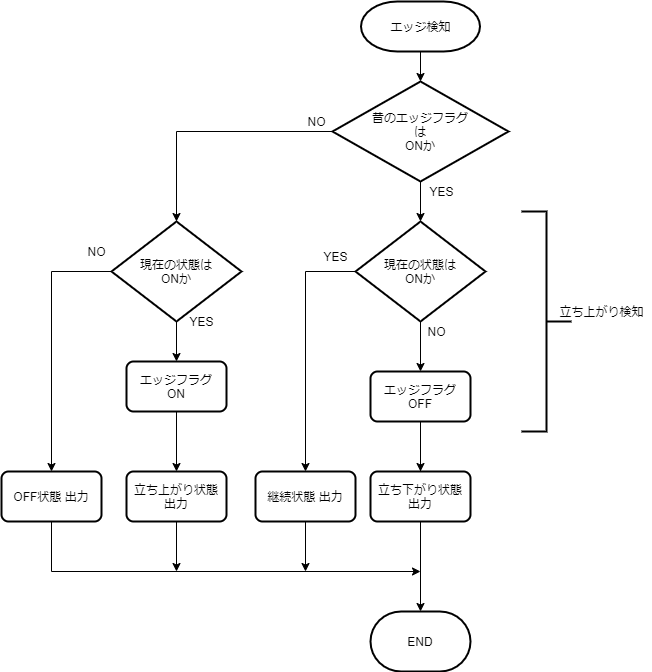

The diagram above was exported from draw.io. Its source (the exported page's mxGraphModel, read from the mxfile embedded in the PNG):
<mxGraphModel dx="1326" dy="806" grid="1" gridSize="10" guides="1" tooltips="1" connect="1" arrows="1" fold="1" page="1" pageScale="1" pageWidth="827" pageHeight="1169" math="0" shadow="0">
  <root>
    <mxCell id="8i-VHeCFkeO88YazLDMc-0" />
    <mxCell id="8i-VHeCFkeO88YazLDMc-1" parent="8i-VHeCFkeO88YazLDMc-0" />
    <mxCell id="v55HT1bAUCCxmNxVfDM--0" value="" style="edgeStyle=orthogonalEdgeStyle;rounded=0;orthogonalLoop=1;jettySize=auto;html=1;" parent="8i-VHeCFkeO88YazLDMc-1" source="v55HT1bAUCCxmNxVfDM--1" edge="1">
      <mxGeometry relative="1" as="geometry">
        <mxPoint x="469" y="120" as="targetPoint" />
      </mxGeometry>
    </mxCell>
    <mxCell id="v55HT1bAUCCxmNxVfDM--1" value="エッジ検知" style="strokeWidth=2;html=1;shape=mxgraph.flowchart.terminator;whiteSpace=wrap;" parent="8i-VHeCFkeO88YazLDMc-1" vertex="1">
      <mxGeometry x="409.5" y="40" width="119" height="50" as="geometry" />
    </mxCell>
    <mxCell id="v55HT1bAUCCxmNxVfDM--3" value="" style="edgeStyle=orthogonalEdgeStyle;rounded=0;orthogonalLoop=1;jettySize=auto;html=1;" parent="8i-VHeCFkeO88YazLDMc-1" edge="1">
      <mxGeometry relative="1" as="geometry">
        <mxPoint x="469" y="220" as="sourcePoint" />
        <mxPoint x="469" y="260" as="targetPoint" />
      </mxGeometry>
    </mxCell>
    <mxCell id="v55HT1bAUCCxmNxVfDM--4" value="" style="edgeStyle=orthogonalEdgeStyle;rounded=0;orthogonalLoop=1;jettySize=auto;html=1;" parent="8i-VHeCFkeO88YazLDMc-1" edge="1">
      <mxGeometry relative="1" as="geometry">
        <mxPoint x="404" y="170" as="sourcePoint" />
        <mxPoint x="225" y="260" as="targetPoint" />
      </mxGeometry>
    </mxCell>
    <mxCell id="v55HT1bAUCCxmNxVfDM--5" value="YES" style="text;html=1;align=center;verticalAlign=middle;resizable=0;points=[];autosize=1;" parent="8i-VHeCFkeO88YazLDMc-1" vertex="1">
      <mxGeometry x="470" y="220" width="40" height="20" as="geometry" />
    </mxCell>
    <mxCell id="v55HT1bAUCCxmNxVfDM--6" value="" style="edgeStyle=orthogonalEdgeStyle;rounded=0;orthogonalLoop=1;jettySize=auto;html=1;" parent="8i-VHeCFkeO88YazLDMc-1" edge="1">
      <mxGeometry relative="1" as="geometry">
        <mxPoint x="469" y="540" as="targetPoint" />
        <mxPoint x="469" y="460" as="sourcePoint" />
      </mxGeometry>
    </mxCell>
    <mxCell id="v55HT1bAUCCxmNxVfDM--7" value="" style="edgeStyle=orthogonalEdgeStyle;rounded=0;orthogonalLoop=1;jettySize=auto;html=1;" parent="8i-VHeCFkeO88YazLDMc-1" edge="1">
      <mxGeometry relative="1" as="geometry">
        <mxPoint x="469" y="360" as="sourcePoint" />
        <mxPoint x="469" y="410" as="targetPoint" />
      </mxGeometry>
    </mxCell>
    <mxCell id="v55HT1bAUCCxmNxVfDM--8" style="edgeStyle=orthogonalEdgeStyle;rounded=0;orthogonalLoop=1;jettySize=auto;html=1;entryX=0.5;entryY=0;entryDx=0;entryDy=0;exitX=0;exitY=0.5;exitDx=0;exitDy=0;exitPerimeter=0;" parent="8i-VHeCFkeO88YazLDMc-1" target="v55HT1bAUCCxmNxVfDM--14" edge="1">
      <mxGeometry relative="1" as="geometry">
        <mxPoint x="360" y="310" as="targetPoint" />
        <mxPoint x="404" y="310" as="sourcePoint" />
        <Array as="points">
          <mxPoint x="354" y="310" />
        </Array>
      </mxGeometry>
    </mxCell>
    <mxCell id="v55HT1bAUCCxmNxVfDM--9" value="YES" style="text;html=1;align=center;verticalAlign=middle;resizable=0;points=[];autosize=1;" parent="8i-VHeCFkeO88YazLDMc-1" vertex="1">
      <mxGeometry x="364" y="285" width="40" height="20" as="geometry" />
    </mxCell>
    <mxCell id="v55HT1bAUCCxmNxVfDM--10" value="" style="strokeWidth=2;html=1;shape=mxgraph.flowchart.annotation_2;align=left;labelPosition=right;pointerEvents=1;rotation=-180;" parent="8i-VHeCFkeO88YazLDMc-1" vertex="1">
      <mxGeometry x="570" y="250" width="50" height="220" as="geometry" />
    </mxCell>
    <mxCell id="v55HT1bAUCCxmNxVfDM--11" value="立ち上がり検知" style="text;html=1;align=center;verticalAlign=middle;resizable=0;points=[];autosize=1;" parent="8i-VHeCFkeO88YazLDMc-1" vertex="1">
      <mxGeometry x="600" y="340" width="100" height="20" as="geometry" />
    </mxCell>
    <mxCell id="v55HT1bAUCCxmNxVfDM--12" value="NO" style="text;html=1;align=center;verticalAlign=middle;resizable=0;points=[];autosize=1;" parent="8i-VHeCFkeO88YazLDMc-1" vertex="1">
      <mxGeometry x="470" y="360" width="30" height="20" as="geometry" />
    </mxCell>
    <mxCell id="v55HT1bAUCCxmNxVfDM--13" value="" style="edgeStyle=orthogonalEdgeStyle;rounded=0;orthogonalLoop=1;jettySize=auto;html=1;" parent="8i-VHeCFkeO88YazLDMc-1" source="v55HT1bAUCCxmNxVfDM--14" edge="1">
      <mxGeometry relative="1" as="geometry">
        <mxPoint x="354" y="610" as="targetPoint" />
        <Array as="points">
          <mxPoint x="354" y="610" />
        </Array>
      </mxGeometry>
    </mxCell>
    <mxCell id="v55HT1bAUCCxmNxVfDM--14" value="継続状態 出力" style="rounded=1;whiteSpace=wrap;html=1;absoluteArcSize=1;arcSize=14;strokeWidth=2;" parent="8i-VHeCFkeO88YazLDMc-1" vertex="1">
      <mxGeometry x="304" y="510" width="100" height="50" as="geometry" />
    </mxCell>
    <mxCell id="v55HT1bAUCCxmNxVfDM--15" value="" style="edgeStyle=orthogonalEdgeStyle;rounded=0;orthogonalLoop=1;jettySize=auto;html=1;entryX=0.5;entryY=0;entryDx=0;entryDy=0;" parent="8i-VHeCFkeO88YazLDMc-1" source="v55HT1bAUCCxmNxVfDM--16" target="v55HT1bAUCCxmNxVfDM--32" edge="1">
      <mxGeometry relative="1" as="geometry">
        <mxPoint x="469" y="670" as="targetPoint" />
      </mxGeometry>
    </mxCell>
    <mxCell id="v55HT1bAUCCxmNxVfDM--16" value="エッジフラグ OFF" style="rounded=1;whiteSpace=wrap;html=1;absoluteArcSize=1;arcSize=14;strokeWidth=2;" parent="8i-VHeCFkeO88YazLDMc-1" vertex="1">
      <mxGeometry x="419" y="410" width="100" height="50" as="geometry" />
    </mxCell>
    <mxCell id="v55HT1bAUCCxmNxVfDM--17" value="END" style="strokeWidth=2;html=1;shape=mxgraph.flowchart.terminator;whiteSpace=wrap;" parent="8i-VHeCFkeO88YazLDMc-1" vertex="1">
      <mxGeometry x="419" y="650" width="100" height="60" as="geometry" />
    </mxCell>
    <mxCell id="v55HT1bAUCCxmNxVfDM--18" value="NO" style="text;html=1;align=center;verticalAlign=middle;resizable=0;points=[];autosize=1;" parent="8i-VHeCFkeO88YazLDMc-1" vertex="1">
      <mxGeometry x="350" y="150" width="30" height="20" as="geometry" />
    </mxCell>
    <mxCell id="v55HT1bAUCCxmNxVfDM--19" value="" style="edgeStyle=orthogonalEdgeStyle;rounded=0;orthogonalLoop=1;jettySize=auto;html=1;entryX=0.5;entryY=0;entryDx=0;entryDy=0;" parent="8i-VHeCFkeO88YazLDMc-1" target="v55HT1bAUCCxmNxVfDM--27" edge="1">
      <mxGeometry relative="1" as="geometry">
        <mxPoint x="225" y="360" as="sourcePoint" />
        <mxPoint x="225" y="410" as="targetPoint" />
      </mxGeometry>
    </mxCell>
    <mxCell id="v55HT1bAUCCxmNxVfDM--20" style="edgeStyle=orthogonalEdgeStyle;rounded=0;orthogonalLoop=1;jettySize=auto;html=1;entryX=0.5;entryY=0;entryDx=0;entryDy=0;" parent="8i-VHeCFkeO88YazLDMc-1" target="v55HT1bAUCCxmNxVfDM--23" edge="1">
      <mxGeometry relative="1" as="geometry">
        <mxPoint x="160" y="310" as="sourcePoint" />
      </mxGeometry>
    </mxCell>
    <mxCell id="v55HT1bAUCCxmNxVfDM--21" value="NO" style="text;html=1;align=center;verticalAlign=middle;resizable=0;points=[];autosize=1;" parent="8i-VHeCFkeO88YazLDMc-1" vertex="1">
      <mxGeometry x="130" y="280" width="30" height="20" as="geometry" />
    </mxCell>
    <mxCell id="v55HT1bAUCCxmNxVfDM--22" style="edgeStyle=orthogonalEdgeStyle;rounded=0;orthogonalLoop=1;jettySize=auto;html=1;" parent="8i-VHeCFkeO88YazLDMc-1" source="v55HT1bAUCCxmNxVfDM--23" edge="1">
      <mxGeometry relative="1" as="geometry">
        <mxPoint x="469" y="610" as="targetPoint" />
        <Array as="points">
          <mxPoint x="100" y="610" />
          <mxPoint x="469" y="610" />
        </Array>
      </mxGeometry>
    </mxCell>
    <mxCell id="v55HT1bAUCCxmNxVfDM--23" value="OFF状態 出力" style="rounded=1;whiteSpace=wrap;html=1;absoluteArcSize=1;arcSize=14;strokeWidth=2;" parent="8i-VHeCFkeO88YazLDMc-1" vertex="1">
      <mxGeometry x="50" y="510" width="100" height="50" as="geometry" />
    </mxCell>
    <mxCell id="v55HT1bAUCCxmNxVfDM--24" value="" style="edgeStyle=orthogonalEdgeStyle;rounded=0;orthogonalLoop=1;jettySize=auto;html=1;exitX=0.5;exitY=1;exitDx=0;exitDy=0;entryX=0.5;entryY=0;entryDx=0;entryDy=0;" parent="8i-VHeCFkeO88YazLDMc-1" source="v55HT1bAUCCxmNxVfDM--27" target="v55HT1bAUCCxmNxVfDM--33" edge="1">
      <mxGeometry relative="1" as="geometry">
        <mxPoint x="225" y="460" as="sourcePoint" />
        <mxPoint x="225" y="530" as="targetPoint" />
      </mxGeometry>
    </mxCell>
    <mxCell id="v55HT1bAUCCxmNxVfDM--25" value="YES" style="text;html=1;align=center;verticalAlign=middle;resizable=0;points=[];autosize=1;" parent="8i-VHeCFkeO88YazLDMc-1" vertex="1">
      <mxGeometry x="230" y="350" width="40" height="20" as="geometry" />
    </mxCell>
    <mxCell id="v55HT1bAUCCxmNxVfDM--26" style="edgeStyle=orthogonalEdgeStyle;rounded=0;orthogonalLoop=1;jettySize=auto;html=1;exitX=0.5;exitY=1;exitDx=0;exitDy=0;" parent="8i-VHeCFkeO88YazLDMc-1" source="v55HT1bAUCCxmNxVfDM--33" edge="1">
      <mxGeometry relative="1" as="geometry">
        <mxPoint x="225" y="610" as="targetPoint" />
        <mxPoint x="225" y="580" as="sourcePoint" />
        <Array as="points">
          <mxPoint x="225" y="610" />
        </Array>
      </mxGeometry>
    </mxCell>
    <mxCell id="v55HT1bAUCCxmNxVfDM--27" value="エッジフラグ&lt;br&gt;ON" style="rounded=1;whiteSpace=wrap;html=1;absoluteArcSize=1;arcSize=14;strokeWidth=2;" parent="8i-VHeCFkeO88YazLDMc-1" vertex="1">
      <mxGeometry x="175" y="400" width="100" height="50" as="geometry" />
    </mxCell>
    <mxCell id="v55HT1bAUCCxmNxVfDM--28" value="現在の状態は&lt;br&gt;ONか" style="strokeWidth=2;html=1;shape=mxgraph.flowchart.decision;whiteSpace=wrap;" parent="8i-VHeCFkeO88YazLDMc-1" vertex="1">
      <mxGeometry x="404" y="260" width="130" height="100" as="geometry" />
    </mxCell>
    <mxCell id="v55HT1bAUCCxmNxVfDM--29" value="昔のエッジフラグ&lt;br&gt;は&lt;br&gt;ONか" style="strokeWidth=2;html=1;shape=mxgraph.flowchart.decision;whiteSpace=wrap;" parent="8i-VHeCFkeO88YazLDMc-1" vertex="1">
      <mxGeometry x="381" y="120" width="176" height="100" as="geometry" />
    </mxCell>
    <mxCell id="v55HT1bAUCCxmNxVfDM--30" value="現在の状態は&lt;br&gt;ONか" style="strokeWidth=2;html=1;shape=mxgraph.flowchart.decision;whiteSpace=wrap;" parent="8i-VHeCFkeO88YazLDMc-1" vertex="1">
      <mxGeometry x="160" y="260" width="130" height="100" as="geometry" />
    </mxCell>
    <mxCell id="v55HT1bAUCCxmNxVfDM--31" value="" style="edgeStyle=orthogonalEdgeStyle;rounded=0;orthogonalLoop=1;jettySize=auto;html=1;entryX=0.5;entryY=0;entryDx=0;entryDy=0;entryPerimeter=0;" parent="8i-VHeCFkeO88YazLDMc-1" source="v55HT1bAUCCxmNxVfDM--32" target="v55HT1bAUCCxmNxVfDM--17" edge="1">
      <mxGeometry relative="1" as="geometry">
        <mxPoint x="469" y="635" as="targetPoint" />
      </mxGeometry>
    </mxCell>
    <mxCell id="v55HT1bAUCCxmNxVfDM--32" value="立ち下がり状態&lt;br&gt;出力" style="rounded=1;whiteSpace=wrap;html=1;absoluteArcSize=1;arcSize=14;strokeWidth=2;" parent="8i-VHeCFkeO88YazLDMc-1" vertex="1">
      <mxGeometry x="419" y="510" width="100" height="50" as="geometry" />
    </mxCell>
    <mxCell id="v55HT1bAUCCxmNxVfDM--33" value="立ち上がり状態 出力" style="rounded=1;whiteSpace=wrap;html=1;absoluteArcSize=1;arcSize=14;strokeWidth=2;" parent="8i-VHeCFkeO88YazLDMc-1" vertex="1">
      <mxGeometry x="175" y="510" width="100" height="50" as="geometry" />
    </mxCell>
  </root>
</mxGraphModel>